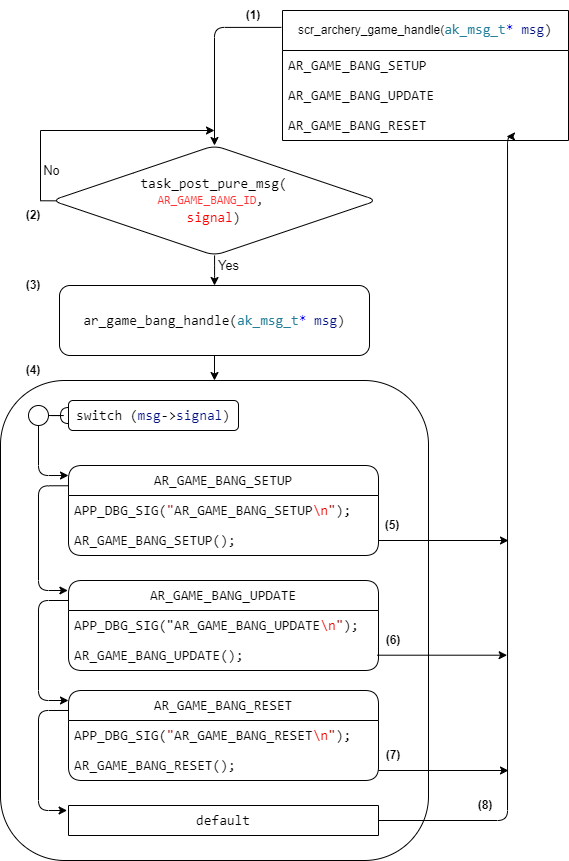

The diagram above was exported from draw.io. Its source (the exported page's mxGraphModel, read from the mxfile embedded in the PNG):
<mxGraphModel dx="1136" dy="594" grid="1" gridSize="10" guides="1" tooltips="1" connect="1" arrows="1" fold="1" page="1" pageScale="1" pageWidth="850" pageHeight="1100" math="0" shadow="0">
  <root>
    <mxCell id="0" />
    <mxCell id="1" parent="0" />
    <mxCell id="-6sIfph3jtw78D4HIJ4t-1" value="" style="edgeStyle=orthogonalEdgeStyle;rounded=1;orthogonalLoop=1;jettySize=auto;html=1;" parent="1" source="-6sIfph3jtw78D4HIJ4t-2" target="-6sIfph3jtw78D4HIJ4t-3" edge="1">
      <mxGeometry relative="1" as="geometry" />
    </mxCell>
    <mxCell id="-6sIfph3jtw78D4HIJ4t-2" value="&lt;div style=&quot;background-color: rgb(255, 255, 255); font-family: Consolas, &amp;quot;Courier New&amp;quot;, monospace; font-size: 14px; line-height: 19px;&quot;&gt;ar_game_bang_handle(&lt;span style=&quot;color: #267f99;&quot;&gt;ak_msg_t&lt;/span&gt;&lt;span style=&quot;color: #0000ff;&quot;&gt;*&lt;/span&gt; &lt;span style=&quot;color: #001080;&quot;&gt;msg&lt;/span&gt;)&lt;/div&gt;" style="rounded=1;whiteSpace=wrap;html=1;fontSize=12;glass=0;strokeWidth=1;shadow=0;" parent="1" vertex="1">
      <mxGeometry x="259" y="315" width="310" height="70" as="geometry" />
    </mxCell>
    <mxCell id="-6sIfph3jtw78D4HIJ4t-3" value="" style="rounded=1;whiteSpace=wrap;html=1;fontSize=12;glass=0;strokeWidth=1;shadow=0;" parent="1" vertex="1">
      <mxGeometry x="200" y="410" width="428" height="480" as="geometry" />
    </mxCell>
    <mxCell id="-6sIfph3jtw78D4HIJ4t-4" value="" style="edgeStyle=orthogonalEdgeStyle;rounded=1;orthogonalLoop=1;jettySize=auto;html=1;exitX=0;exitY=0.225;exitDx=0;exitDy=0;exitPerimeter=0;entryX=-0.002;entryY=0.118;entryDx=0;entryDy=0;entryPerimeter=0;" parent="1" source="-6sIfph3jtw78D4HIJ4t-5" target="-6sIfph3jtw78D4HIJ4t-8" edge="1">
      <mxGeometry relative="1" as="geometry">
        <mxPoint x="258" y="665" as="targetPoint" />
        <Array as="points">
          <mxPoint x="238" y="515" />
          <mxPoint x="238" y="620" />
          <mxPoint x="267" y="620" />
        </Array>
      </mxGeometry>
    </mxCell>
    <mxCell id="-6sIfph3jtw78D4HIJ4t-5" value="&lt;div style=&quot;background-color: rgb(255, 255, 255); font-family: Consolas, &amp;quot;Courier New&amp;quot;, monospace; font-size: 14px; line-height: 19px;&quot;&gt;&lt;div style=&quot;line-height: 19px;&quot;&gt;&lt;div style=&quot;line-height: 19px;&quot;&gt;&lt;div style=&quot;line-height: 19px;&quot;&gt;AR_GAME_BANG_SETUP&lt;/div&gt;&lt;/div&gt;&lt;/div&gt;&lt;/div&gt;" style="swimlane;fontStyle=0;childLayout=stackLayout;horizontal=1;startSize=30;horizontalStack=0;resizeParent=1;resizeParentMax=0;resizeLast=0;collapsible=1;marginBottom=0;whiteSpace=wrap;html=1;rounded=1;" parent="1" vertex="1">
      <mxGeometry x="268" y="495" width="310" height="90" as="geometry" />
    </mxCell>
    <mxCell id="-6sIfph3jtw78D4HIJ4t-6" value="&lt;div style=&quot;background-color: rgb(255, 255, 255); font-family: Consolas, &amp;quot;Courier New&amp;quot;, monospace; font-size: 14px; line-height: 19px;&quot;&gt;&lt;div style=&quot;line-height: 19px;&quot;&gt;&lt;div style=&quot;line-height: 19px;&quot;&gt;APP_DBG_SIG(&lt;span style=&quot;color: #a31515;&quot;&gt;&quot;&lt;/span&gt;AR_GAME_BANG_SETUP&lt;span style=&quot;color: rgb(238, 0, 0);&quot;&gt;\n&lt;/span&gt;&lt;span style=&quot;color: rgb(163, 21, 21);&quot;&gt;&quot;&lt;/span&gt;);&lt;br&gt;&lt;/div&gt;&lt;/div&gt;&lt;/div&gt;" style="text;strokeColor=none;fillColor=none;align=left;verticalAlign=middle;spacingLeft=4;spacingRight=4;overflow=hidden;points=[[0,0.5],[1,0.5]];portConstraint=eastwest;rotatable=0;whiteSpace=wrap;html=1;rounded=1;" parent="-6sIfph3jtw78D4HIJ4t-5" vertex="1">
      <mxGeometry y="30" width="310" height="30" as="geometry" />
    </mxCell>
    <mxCell id="-6sIfph3jtw78D4HIJ4t-7" value="&lt;div style=&quot;background-color: rgb(255, 255, 255); font-family: Consolas, &amp;quot;Courier New&amp;quot;, monospace; font-size: 14px; line-height: 19px;&quot;&gt;&lt;div style=&quot;line-height: 19px;&quot;&gt;&lt;div style=&quot;line-height: 19px;&quot;&gt;&lt;div style=&quot;line-height: 19px;&quot;&gt;&lt;div style=&quot;line-height: 19px;&quot;&gt;AR_GAME_BANG_SETUP();&lt;/div&gt;&lt;/div&gt;&lt;/div&gt;&lt;/div&gt;&lt;/div&gt;" style="text;strokeColor=none;fillColor=none;align=left;verticalAlign=middle;spacingLeft=4;spacingRight=4;overflow=hidden;points=[[0,0.5],[1,0.5]];portConstraint=eastwest;rotatable=0;whiteSpace=wrap;html=1;rounded=1;" parent="-6sIfph3jtw78D4HIJ4t-5" vertex="1">
      <mxGeometry y="60" width="310" height="30" as="geometry" />
    </mxCell>
    <mxCell id="-6sIfph3jtw78D4HIJ4t-8" value="&lt;div style=&quot;background-color: rgb(255, 255, 255); font-family: Consolas, &amp;quot;Courier New&amp;quot;, monospace; font-size: 14px; line-height: 19px;&quot;&gt;&lt;div style=&quot;line-height: 19px;&quot;&gt;&lt;div style=&quot;line-height: 19px;&quot;&gt;&lt;div style=&quot;line-height: 19px;&quot;&gt;AR_GAME_BANG_UPDATE&lt;/div&gt;&lt;/div&gt;&lt;/div&gt;&lt;/div&gt;" style="swimlane;fontStyle=0;childLayout=stackLayout;horizontal=1;startSize=30;horizontalStack=0;resizeParent=1;resizeParentMax=0;resizeLast=0;collapsible=1;marginBottom=0;whiteSpace=wrap;html=1;rounded=1;" parent="1" vertex="1">
      <mxGeometry x="268" y="610" width="310" height="90" as="geometry" />
    </mxCell>
    <mxCell id="-6sIfph3jtw78D4HIJ4t-9" value="&lt;div style=&quot;background-color: rgb(255, 255, 255); font-family: Consolas, &amp;quot;Courier New&amp;quot;, monospace; font-size: 14px; line-height: 19px;&quot;&gt;&lt;div style=&quot;line-height: 19px;&quot;&gt;&lt;div style=&quot;line-height: 19px;&quot;&gt;&lt;div style=&quot;line-height: 19px;&quot;&gt;APP_DBG_SIG(&quot;AR_GAME_BANG_UPDATE&lt;span style=&quot;border-color: var(--border-color); color: rgb(238, 0, 0);&quot;&gt;\n&lt;/span&gt;&lt;span style=&quot;border-color: var(--border-color); color: rgb(163, 21, 21);&quot;&gt;&quot;&lt;/span&gt;);&lt;br&gt;&lt;/div&gt;&lt;/div&gt;&lt;/div&gt;&lt;/div&gt;" style="text;strokeColor=none;fillColor=none;align=left;verticalAlign=middle;spacingLeft=4;spacingRight=4;overflow=hidden;points=[[0,0.5],[1,0.5]];portConstraint=eastwest;rotatable=0;whiteSpace=wrap;html=1;rounded=1;" parent="-6sIfph3jtw78D4HIJ4t-8" vertex="1">
      <mxGeometry y="30" width="310" height="30" as="geometry" />
    </mxCell>
    <mxCell id="-6sIfph3jtw78D4HIJ4t-10" value="&lt;div style=&quot;background-color: rgb(255, 255, 255); font-family: Consolas, &amp;quot;Courier New&amp;quot;, monospace; font-size: 14px; line-height: 19px;&quot;&gt;&lt;div style=&quot;line-height: 19px;&quot;&gt;&lt;div style=&quot;line-height: 19px;&quot;&gt;&lt;div style=&quot;line-height: 19px;&quot;&gt;&lt;div style=&quot;line-height: 19px;&quot;&gt;&lt;div style=&quot;line-height: 19px;&quot;&gt;&lt;div style=&quot;line-height: 19px;&quot;&gt;AR_GAME_BANG_UPDATE();&lt;/div&gt;&lt;/div&gt;&lt;/div&gt;&lt;/div&gt;&lt;/div&gt;&lt;/div&gt;&lt;/div&gt;" style="text;strokeColor=none;fillColor=none;align=left;verticalAlign=middle;spacingLeft=4;spacingRight=4;overflow=hidden;points=[[0,0.5],[1,0.5]];portConstraint=eastwest;rotatable=0;whiteSpace=wrap;html=1;rounded=1;" parent="-6sIfph3jtw78D4HIJ4t-8" vertex="1">
      <mxGeometry y="60" width="310" height="30" as="geometry" />
    </mxCell>
    <mxCell id="-6sIfph3jtw78D4HIJ4t-11" value="&lt;div style=&quot;background-color: rgb(255, 255, 255); font-family: Consolas, &amp;quot;Courier New&amp;quot;, monospace; font-size: 14px; line-height: 19px;&quot;&gt;&lt;div style=&quot;line-height: 19px;&quot;&gt;&lt;div style=&quot;line-height: 19px;&quot;&gt;&lt;div style=&quot;line-height: 19px;&quot;&gt;&lt;div style=&quot;line-height: 19px;&quot;&gt;&lt;div style=&quot;line-height: 19px;&quot;&gt;AR_GAME_BANG_RESET&lt;/div&gt;&lt;/div&gt;&lt;/div&gt;&lt;/div&gt;&lt;/div&gt;&lt;/div&gt;" style="swimlane;fontStyle=0;childLayout=stackLayout;horizontal=1;startSize=30;horizontalStack=0;resizeParent=1;resizeParentMax=0;resizeLast=0;collapsible=1;marginBottom=0;whiteSpace=wrap;html=1;rounded=1;" parent="1" vertex="1">
      <mxGeometry x="268" y="720" width="310" height="90" as="geometry" />
    </mxCell>
    <mxCell id="-6sIfph3jtw78D4HIJ4t-12" value="&lt;div style=&quot;background-color: rgb(255, 255, 255); font-family: Consolas, &amp;quot;Courier New&amp;quot;, monospace; font-size: 14px; line-height: 19px;&quot;&gt;&lt;div style=&quot;line-height: 19px;&quot;&gt;&lt;div style=&quot;line-height: 19px;&quot;&gt;&lt;div style=&quot;line-height: 19px;&quot;&gt;APP_DBG_SIG(&lt;span style=&quot;color: #a31515;&quot;&gt;&quot;&lt;/span&gt;AR_GAME_BANG_RESET&lt;span style=&quot;color: rgb(238, 0, 0);&quot;&gt;\n&lt;/span&gt;&lt;span style=&quot;color: rgb(163, 21, 21);&quot;&gt;&quot;&lt;/span&gt;);&lt;br&gt;&lt;/div&gt;&lt;/div&gt;&lt;/div&gt;&lt;/div&gt;" style="text;strokeColor=none;fillColor=none;align=left;verticalAlign=middle;spacingLeft=4;spacingRight=4;overflow=hidden;points=[[0,0.5],[1,0.5]];portConstraint=eastwest;rotatable=0;whiteSpace=wrap;html=1;rounded=1;" parent="-6sIfph3jtw78D4HIJ4t-11" vertex="1">
      <mxGeometry y="30" width="310" height="30" as="geometry" />
    </mxCell>
    <mxCell id="-6sIfph3jtw78D4HIJ4t-13" value="&lt;div style=&quot;background-color: rgb(255, 255, 255); font-family: Consolas, &amp;quot;Courier New&amp;quot;, monospace; font-size: 14px; line-height: 19px;&quot;&gt;&lt;div style=&quot;line-height: 19px;&quot;&gt;&lt;div style=&quot;line-height: 19px;&quot;&gt;&lt;div style=&quot;line-height: 19px;&quot;&gt;&lt;div style=&quot;line-height: 19px;&quot;&gt;AR_GAME_BANG_RESET();&lt;/div&gt;&lt;/div&gt;&lt;/div&gt;&lt;/div&gt;&lt;/div&gt;" style="text;strokeColor=none;fillColor=none;align=left;verticalAlign=middle;spacingLeft=4;spacingRight=4;overflow=hidden;points=[[0,0.5],[1,0.5]];portConstraint=eastwest;rotatable=0;whiteSpace=wrap;html=1;rounded=1;" parent="-6sIfph3jtw78D4HIJ4t-11" vertex="1">
      <mxGeometry y="60" width="310" height="30" as="geometry" />
    </mxCell>
    <mxCell id="-6sIfph3jtw78D4HIJ4t-17" value="" style="edgeStyle=orthogonalEdgeStyle;rounded=1;orthogonalLoop=1;jettySize=auto;html=1;" parent="1" source="-6sIfph3jtw78D4HIJ4t-33" target="-6sIfph3jtw78D4HIJ4t-2" edge="1">
      <mxGeometry relative="1" as="geometry" />
    </mxCell>
    <mxCell id="-6sIfph3jtw78D4HIJ4t-18" value="&lt;font style=&quot;font-size: 13px;&quot;&gt;Yes&lt;/font&gt;" style="edgeLabel;html=1;align=center;verticalAlign=middle;resizable=0;points=[];rounded=1;" parent="-6sIfph3jtw78D4HIJ4t-17" vertex="1" connectable="0">
      <mxGeometry x="-0.0719" y="1" relative="1" as="geometry">
        <mxPoint x="13" y="-4" as="offset" />
      </mxGeometry>
    </mxCell>
    <mxCell id="-6sIfph3jtw78D4HIJ4t-19" value="" style="edgeStyle=orthogonalEdgeStyle;rounded=1;orthogonalLoop=1;jettySize=auto;html=1;endArrow=halfCircle;endFill=0;" parent="1" source="-6sIfph3jtw78D4HIJ4t-21" target="-6sIfph3jtw78D4HIJ4t-22" edge="1">
      <mxGeometry relative="1" as="geometry" />
    </mxCell>
    <mxCell id="-6sIfph3jtw78D4HIJ4t-20" value="" style="edgeStyle=orthogonalEdgeStyle;rounded=1;orthogonalLoop=1;jettySize=auto;html=1;" parent="1" source="-6sIfph3jtw78D4HIJ4t-21" edge="1">
      <mxGeometry relative="1" as="geometry">
        <mxPoint x="268" y="505" as="targetPoint" />
        <Array as="points">
          <mxPoint x="238" y="505" />
        </Array>
      </mxGeometry>
    </mxCell>
    <mxCell id="-6sIfph3jtw78D4HIJ4t-21" value="" style="ellipse;whiteSpace=wrap;html=1;rounded=1;" parent="1" vertex="1">
      <mxGeometry x="228" y="435" width="20" height="20" as="geometry" />
    </mxCell>
    <mxCell id="-6sIfph3jtw78D4HIJ4t-22" value="&lt;div style=&quot;background-color: rgb(255, 255, 255); font-family: Consolas, &amp;quot;Courier New&amp;quot;, monospace; font-size: 14px; line-height: 19px;&quot;&gt;switch (&lt;span style=&quot;color: #001080;&quot;&gt;msg&lt;/span&gt;-&amp;gt;&lt;font color=&quot;#001080&quot;&gt;signal&lt;/font&gt;)&lt;/div&gt;" style="whiteSpace=wrap;html=1;rounded=1;" parent="1" vertex="1">
      <mxGeometry x="268" y="430" width="170" height="30" as="geometry" />
    </mxCell>
    <mxCell id="-6sIfph3jtw78D4HIJ4t-23" value="" style="edgeStyle=orthogonalEdgeStyle;rounded=1;orthogonalLoop=1;jettySize=auto;html=1;entryX=0;entryY=0.116;entryDx=0;entryDy=0;entryPerimeter=0;" parent="1" target="-6sIfph3jtw78D4HIJ4t-11" edge="1">
      <mxGeometry relative="1" as="geometry">
        <mxPoint x="268" y="630" as="sourcePoint" />
        <mxPoint x="248" y="735" as="targetPoint" />
        <Array as="points">
          <mxPoint x="238" y="630" />
          <mxPoint x="238" y="730" />
          <mxPoint x="268" y="730" />
        </Array>
      </mxGeometry>
    </mxCell>
    <mxCell id="-6sIfph3jtw78D4HIJ4t-24" value="" style="edgeStyle=orthogonalEdgeStyle;rounded=1;orthogonalLoop=1;jettySize=auto;html=1;entryX=0;entryY=0.111;entryDx=0;entryDy=0;entryPerimeter=0;exitX=0;exitY=0.222;exitDx=0;exitDy=0;exitPerimeter=0;" parent="1" source="-6sIfph3jtw78D4HIJ4t-11" edge="1">
      <mxGeometry relative="1" as="geometry">
        <mxPoint x="258" y="745" as="sourcePoint" />
        <mxPoint x="266.62" y="839.99" as="targetPoint" />
        <Array as="points">
          <mxPoint x="238" y="740" />
          <mxPoint x="238" y="840" />
        </Array>
      </mxGeometry>
    </mxCell>
    <mxCell id="-6sIfph3jtw78D4HIJ4t-26" value="" style="edgeStyle=orthogonalEdgeStyle;rounded=1;orthogonalLoop=1;jettySize=auto;html=1;" parent="1" source="-6sIfph3jtw78D4HIJ4t-27" edge="1">
      <mxGeometry relative="1" as="geometry">
        <mxPoint x="706" y="166" as="targetPoint" />
        <Array as="points">
          <mxPoint x="707" y="850" />
          <mxPoint x="707" y="166" />
        </Array>
      </mxGeometry>
    </mxCell>
    <mxCell id="-6sIfph3jtw78D4HIJ4t-27" value="&lt;div style=&quot;background-color: rgb(255, 255, 255); font-family: Consolas, &amp;quot;Courier New&amp;quot;, monospace; font-size: 14px; line-height: 19px;&quot;&gt;&lt;div style=&quot;line-height: 19px;&quot;&gt;&lt;div style=&quot;line-height: 19px;&quot;&gt;&lt;div style=&quot;line-height: 19px;&quot;&gt;&lt;div style=&quot;line-height: 19px;&quot;&gt;default&lt;/div&gt;&lt;/div&gt;&lt;/div&gt;&lt;/div&gt;&lt;/div&gt;" style="swimlane;fontStyle=0;childLayout=stackLayout;horizontal=1;startSize=30;horizontalStack=0;resizeParent=1;resizeParentMax=0;resizeLast=0;collapsible=1;marginBottom=0;whiteSpace=wrap;html=1;rounded=1;" parent="1" vertex="1">
      <mxGeometry x="268" y="835" width="310" height="30" as="geometry" />
    </mxCell>
    <mxCell id="-6sIfph3jtw78D4HIJ4t-28" value="" style="edgeStyle=orthogonalEdgeStyle;rounded=1;orthogonalLoop=1;jettySize=auto;html=1;entryX=0.5;entryY=0;entryDx=0;entryDy=0;exitX=-0.004;exitY=0.13;exitDx=0;exitDy=0;exitPerimeter=0;" parent="1" source="-6sIfph3jtw78D4HIJ4t-42" target="-6sIfph3jtw78D4HIJ4t-33" edge="1">
      <mxGeometry relative="1" as="geometry">
        <mxPoint x="414" y="185" as="targetPoint" />
        <Array as="points">
          <mxPoint x="414" y="57" />
        </Array>
        <mxPoint x="482.00000000000045" y="135" as="sourcePoint" />
      </mxGeometry>
    </mxCell>
    <mxCell id="-6sIfph3jtw78D4HIJ4t-30" value="" style="edgeStyle=orthogonalEdgeStyle;rounded=1;orthogonalLoop=1;jettySize=auto;html=1;" parent="1" edge="1">
      <mxGeometry relative="1" as="geometry">
        <mxPoint x="578" y="800" as="sourcePoint" />
        <mxPoint x="708" y="800" as="targetPoint" />
      </mxGeometry>
    </mxCell>
    <mxCell id="-6sIfph3jtw78D4HIJ4t-31" value="" style="edgeStyle=orthogonalEdgeStyle;rounded=1;orthogonalLoop=1;jettySize=auto;html=1;" parent="1" edge="1">
      <mxGeometry relative="1" as="geometry">
        <mxPoint x="576.62" y="684.7" as="sourcePoint" />
        <mxPoint x="706.62" y="684.7" as="targetPoint" />
      </mxGeometry>
    </mxCell>
    <mxCell id="-6sIfph3jtw78D4HIJ4t-32" value="" style="edgeStyle=orthogonalEdgeStyle;rounded=1;orthogonalLoop=1;jettySize=auto;html=1;" parent="1" edge="1">
      <mxGeometry relative="1" as="geometry">
        <mxPoint x="578" y="570" as="sourcePoint" />
        <mxPoint x="708" y="570" as="targetPoint" />
      </mxGeometry>
    </mxCell>
    <mxCell id="9JIdeTizDSZwDx-kKCjr-2" value="" style="edgeStyle=orthogonalEdgeStyle;rounded=0;orthogonalLoop=1;jettySize=auto;html=1;exitX=0.014;exitY=0.503;exitDx=0;exitDy=0;exitPerimeter=0;" edge="1" parent="1" source="-6sIfph3jtw78D4HIJ4t-33">
      <mxGeometry relative="1" as="geometry">
        <mxPoint x="414" y="160" as="targetPoint" />
        <Array as="points">
          <mxPoint x="240" y="230" />
          <mxPoint x="240" y="160" />
        </Array>
      </mxGeometry>
    </mxCell>
    <mxCell id="9JIdeTizDSZwDx-kKCjr-3" value="&lt;font style=&quot;font-size: 13px;&quot;&gt;No&lt;/font&gt;" style="edgeLabel;html=1;align=center;verticalAlign=middle;resizable=0;points=[];" vertex="1" connectable="0" parent="9JIdeTizDSZwDx-kKCjr-2">
      <mxGeometry x="-0.696" y="-1" relative="1" as="geometry">
        <mxPoint x="10" y="-7" as="offset" />
      </mxGeometry>
    </mxCell>
    <mxCell id="-6sIfph3jtw78D4HIJ4t-33" value="&lt;div style=&quot;background-color: rgb(255, 255, 255); font-family: Consolas, &amp;quot;Courier New&amp;quot;, monospace; font-size: 14px; line-height: 19px;&quot;&gt;task_post_pure_msg(&lt;/div&gt;&lt;span style=&quot;background-color: rgb(255, 255, 255);&quot;&gt;&lt;font face=&quot;Consolas, Courier New, monospace&quot; color=&quot;#ff3333&quot;&gt;AR_GAME_BANG_ID&lt;/font&gt;&lt;font face=&quot;Consolas, Courier New, monospace&quot;&gt;,&amp;nbsp;&lt;/font&gt;&lt;/span&gt;&lt;font face=&quot;Consolas, Courier New, monospace&quot; color=&quot;#ff3333&quot;&gt;&lt;br&gt;&lt;/font&gt;&lt;div style=&quot;background-color: rgb(255, 255, 255); font-family: Consolas, &amp;quot;Courier New&amp;quot;, monospace; font-size: 14px; line-height: 19px;&quot;&gt;&lt;font color=&quot;#ff0000&quot;&gt;signal&lt;/font&gt;)&lt;/div&gt;" style="rhombus;whiteSpace=wrap;html=1;rounded=1;" parent="1" vertex="1">
      <mxGeometry x="251.37" y="175" width="325.25" height="110" as="geometry" />
    </mxCell>
    <mxCell id="-6sIfph3jtw78D4HIJ4t-35" value="&lt;b&gt;(1)&lt;/b&gt;" style="text;html=1;strokeColor=none;fillColor=none;align=center;verticalAlign=middle;whiteSpace=wrap;rounded=0;" parent="1" vertex="1">
      <mxGeometry x="438" y="30" width="30" height="30" as="geometry" />
    </mxCell>
    <mxCell id="-6sIfph3jtw78D4HIJ4t-36" value="&lt;b&gt;(2)&lt;/b&gt;" style="text;html=1;strokeColor=none;fillColor=none;align=center;verticalAlign=middle;whiteSpace=wrap;rounded=0;" parent="1" vertex="1">
      <mxGeometry x="218" y="230" width="30" height="30" as="geometry" />
    </mxCell>
    <mxCell id="-6sIfph3jtw78D4HIJ4t-37" value="&lt;b&gt;(5)&lt;/b&gt;" style="text;html=1;strokeColor=none;fillColor=none;align=center;verticalAlign=middle;whiteSpace=wrap;rounded=0;" parent="1" vertex="1">
      <mxGeometry x="576.62" y="540" width="30" height="30" as="geometry" />
    </mxCell>
    <mxCell id="-6sIfph3jtw78D4HIJ4t-38" value="&lt;b&gt;(6)&lt;/b&gt;" style="text;html=1;strokeColor=none;fillColor=none;align=center;verticalAlign=middle;whiteSpace=wrap;rounded=0;" parent="1" vertex="1">
      <mxGeometry x="578" y="650" width="30" height="40" as="geometry" />
    </mxCell>
    <mxCell id="-6sIfph3jtw78D4HIJ4t-39" value="&lt;b&gt;(7)&lt;/b&gt;" style="text;html=1;strokeColor=none;fillColor=none;align=center;verticalAlign=middle;whiteSpace=wrap;rounded=0;" parent="1" vertex="1">
      <mxGeometry x="578" y="770" width="30" height="30" as="geometry" />
    </mxCell>
    <mxCell id="-6sIfph3jtw78D4HIJ4t-41" value="&lt;b&gt;(8)&lt;/b&gt;" style="text;html=1;strokeColor=none;fillColor=none;align=center;verticalAlign=middle;whiteSpace=wrap;rounded=0;" parent="1" vertex="1">
      <mxGeometry x="670" y="820" width="30" height="30" as="geometry" />
    </mxCell>
    <mxCell id="-6sIfph3jtw78D4HIJ4t-42" value="scr_archery_game_handle(&lt;span style=&quot;border-color: var(--border-color); font-family: Consolas, &amp;quot;Courier New&amp;quot;, monospace; font-size: 14px; color: rgb(38, 127, 153);&quot;&gt;ak_msg_t&lt;/span&gt;&lt;span style=&quot;border-color: var(--border-color); font-family: Consolas, &amp;quot;Courier New&amp;quot;, monospace; font-size: 14px; color: rgb(0, 0, 255);&quot;&gt;*&lt;/span&gt;&lt;span style=&quot;font-family: Consolas, &amp;quot;Courier New&amp;quot;, monospace; font-size: 14px; background-color: rgb(255, 255, 255);&quot;&gt;&amp;nbsp;&lt;/span&gt;&lt;span style=&quot;border-color: var(--border-color); font-family: Consolas, &amp;quot;Courier New&amp;quot;, monospace; font-size: 14px; color: rgb(0, 16, 128);&quot;&gt;msg&lt;/span&gt;&lt;span style=&quot;font-family: Consolas, &amp;quot;Courier New&amp;quot;, monospace; font-size: 14px; background-color: rgb(255, 255, 255);&quot;&gt;)&lt;/span&gt;" style="swimlane;fontStyle=0;childLayout=stackLayout;horizontal=1;startSize=40;horizontalStack=0;resizeParent=1;resizeParentMax=0;resizeLast=0;collapsible=1;marginBottom=0;whiteSpace=wrap;html=1;" parent="1" vertex="1">
      <mxGeometry x="482" y="40" width="286" height="130" as="geometry" />
    </mxCell>
    <mxCell id="-6sIfph3jtw78D4HIJ4t-43" value="&lt;div style=&quot;background-color: rgb(255, 255, 255); font-family: Consolas, &amp;quot;Courier New&amp;quot;, monospace; font-size: 14px; line-height: 19px;&quot;&gt;&lt;div style=&quot;line-height: 19px;&quot;&gt;&lt;div style=&quot;line-height: 19px;&quot;&gt;AR_GAME_BANG_SETUP&lt;/div&gt;&lt;/div&gt;&lt;/div&gt;" style="text;strokeColor=none;fillColor=none;align=left;verticalAlign=middle;spacingLeft=4;spacingRight=4;overflow=hidden;points=[[0,0.5],[1,0.5]];portConstraint=eastwest;rotatable=0;whiteSpace=wrap;html=1;" parent="-6sIfph3jtw78D4HIJ4t-42" vertex="1">
      <mxGeometry y="40" width="286" height="30" as="geometry" />
    </mxCell>
    <mxCell id="-6sIfph3jtw78D4HIJ4t-44" value="&lt;div style=&quot;background-color: rgb(255, 255, 255); font-family: Consolas, &amp;quot;Courier New&amp;quot;, monospace; font-size: 14px; line-height: 19px;&quot;&gt;&lt;div style=&quot;line-height: 19px;&quot;&gt;&lt;div style=&quot;line-height: 19px;&quot;&gt;AR_GAME_BANG_UPDATE&lt;/div&gt;&lt;/div&gt;&lt;/div&gt;" style="text;strokeColor=none;fillColor=none;align=left;verticalAlign=middle;spacingLeft=4;spacingRight=4;overflow=hidden;points=[[0,0.5],[1,0.5]];portConstraint=eastwest;rotatable=0;whiteSpace=wrap;html=1;" parent="-6sIfph3jtw78D4HIJ4t-42" vertex="1">
      <mxGeometry y="70" width="286" height="30" as="geometry" />
    </mxCell>
    <mxCell id="-6sIfph3jtw78D4HIJ4t-45" value="&lt;div style=&quot;background-color: rgb(255, 255, 255); font-family: Consolas, &amp;quot;Courier New&amp;quot;, monospace; font-size: 14px; line-height: 19px;&quot;&gt;&lt;div style=&quot;line-height: 19px;&quot;&gt;&lt;div style=&quot;line-height: 19px;&quot;&gt;AR_GAME_BANG_RESET&lt;/div&gt;&lt;/div&gt;&lt;/div&gt;" style="text;strokeColor=none;fillColor=none;align=left;verticalAlign=middle;spacingLeft=4;spacingRight=4;overflow=hidden;points=[[0,0.5],[1,0.5]];portConstraint=eastwest;rotatable=0;whiteSpace=wrap;html=1;" parent="-6sIfph3jtw78D4HIJ4t-42" vertex="1">
      <mxGeometry y="100" width="286" height="30" as="geometry" />
    </mxCell>
    <mxCell id="-6sIfph3jtw78D4HIJ4t-49" value="&lt;b&gt;(3)&lt;/b&gt;" style="text;html=1;strokeColor=none;fillColor=none;align=center;verticalAlign=middle;whiteSpace=wrap;rounded=0;" parent="1" vertex="1">
      <mxGeometry x="218" y="300" width="30" height="30" as="geometry" />
    </mxCell>
    <mxCell id="-6sIfph3jtw78D4HIJ4t-50" value="&lt;b&gt;(4)&lt;/b&gt;" style="text;html=1;strokeColor=none;fillColor=none;align=center;verticalAlign=middle;whiteSpace=wrap;rounded=0;" parent="1" vertex="1">
      <mxGeometry x="218" y="385" width="30" height="30" as="geometry" />
    </mxCell>
  </root>
</mxGraphModel>